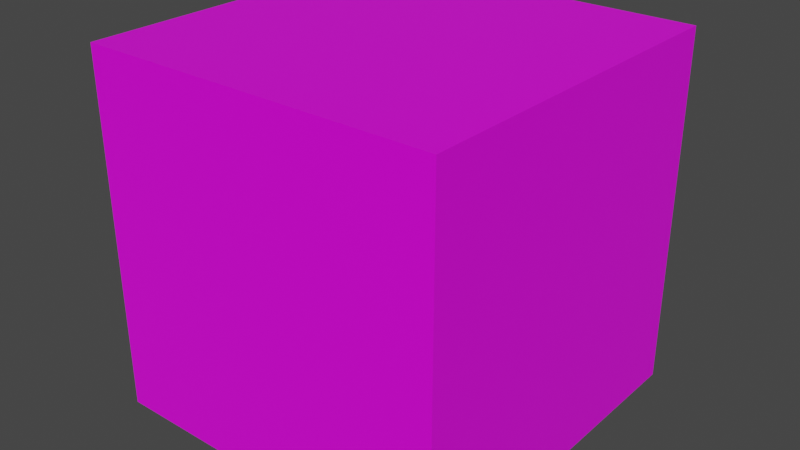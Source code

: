 # Source: blender-default-cube-pbr-unsafe-colors.blend  (saved by Blender 3.2.14; exported with 4.5.12 LTS)
import bpy
from mathutils import Matrix  # noqa: F401  (used for matrix-valued properties, if any)

bpy.ops.wm.read_factory_settings(use_empty=True)
scene = bpy.context.scene
scene.name = 'Scene'

# ---- collections
col_collection = bpy.data.collections.new('Collection'); scene.collection.children.link(col_collection)

# ---- images (referenced by path relative to the original .blend; pixels are not part of the script)
import os
ASSET_DIR = os.environ.get("B2B_ASSET_DIR", "")  # directory of the original .blend (textures are referenced by path, not embedded)
HERE = os.path.dirname(os.path.abspath(__file__))  # packed textures are extracted next to this script under _unpacked/

def load_image(name, relpath, width, height, colorspace="sRGB"):
    """Load a texture the original file referenced (path relative to the .blend, or extracted next to this script)."""
    p = next((c for c in (os.path.join(HERE, relpath), os.path.join(ASSET_DIR, relpath)) if relpath and os.path.exists(c)), "")
    if p:
        img = bpy.data.images.load(p, check_existing=True)
        img.name = name
    else:  # same state as the original file: an image datablock whose file is absent (Cycles renders it pink)
        img = bpy.data.images.new(name, width, height)
        img.source = "FILE"
        img.filepath = "//" + (relpath or name)
    img.colorspace_settings.name = colorspace
    return img
img_pbr_0_255_png = load_image('pbr-0-255.png', 'pbr-0-255.png', 1024, 1024, 'sRGB')

# ---- materials (node trees are filled in below, after node groups)
mat_material = bpy.data.materials.new('Material')
mat_material.alpha_threshold = 0.0
mat_material.use_transparent_shadow = False
mat_material.line_color = (0.0, 0.0, 0.0, 1.0)

# ---- material node trees
mat_material.use_nodes = True; mat_material.node_tree.nodes.clear()
_N = mat_material.node_tree.nodes; _L = mat_material.node_tree.links
n0 = _N.new('ShaderNodeOutputMaterial'); n0.name = 'Material Output'; n0.location = (300, 300)
n1 = _N.new('ShaderNodeBsdfPrincipled'); n1.name = 'Principled BSDF'; n1.location = (10, 300)
n1.distribution = 'GGX'
n1.subsurface_method = 'RANDOM_WALK_SKIN'
n1.inputs[2].default_value = 0.4
n1.inputs[3].default_value = 1.45
n1.inputs[27].default_value = (0.0, 0.0, 0.0, 1.0)
n1.inputs[28].default_value = 1.0
n2 = _N.new('ShaderNodeTexImage'); n2.name = 'Image Texture'; n2.location = (-394, 269)
n2.image = img_pbr_0_255_png
_L.new(n1.outputs[0], n0.inputs[0])
_L.new(n2.outputs[0], n1.inputs[0])
n0.is_active_output = True

# ---- world
world_world = bpy.data.worlds.new('World'); scene.world = world_world
world_world.use_nodes = True; world_world.node_tree.nodes.clear()
_N = world_world.node_tree.nodes; _L = world_world.node_tree.links
n0 = _N.new('ShaderNodeOutputWorld'); n0.name = 'World Output'; n0.location = (300, 300)
n1 = _N.new('ShaderNodeBackground'); n1.name = 'Background'; n1.location = (10, 300)
n1.inputs[0].default_value = (0.05088, 0.05088, 0.05088, 1.0)
_L.new(n1.outputs[0], n0.inputs[0])
n0.is_active_output = True
world_world.color = (0.05088, 0.05088, 0.05088)
world_world.use_sun_shadow = False
world_world.sun_shadow_jitter_overblur = 0.0

# ---- meshes
me_cube = bpy.data.meshes.new('Cube')
me_cube.from_pydata([(1.0, 1.0, 1.0), (1.0, 1.0, -1.0), (1.0, -1.0, 1.0), (1.0, -1.0, -1.0), (-1.0, 1.0, 1.0), (-1.0, 1.0, -1.0), (-1.0, -1.0, 1.0), (-1.0, -1.0, -1.0)], [], [(0, 4, 6, 2), (3, 2, 6, 7), (7, 6, 4, 5), (5, 1, 3, 7), (1, 0, 2, 3), (5, 4, 0, 1)])
_uv = me_cube.uv_layers.new(name='UVMap')
_uv.uv.foreach_set('vector', [0.625, 0.5, 0.875, 0.5, 0.875, 0.75, 0.625, 0.75, 0.375, 0.75, 0.625, 0.75, 0.625, 1.0, 0.375, 1.0, 0.375, 0.0, 0.625, 0.0, 0.625, 0.25, 0.375, 0.25, 0.125, 0.5, 0.375, 0.5, 0.375, 0.75, 0.125, 0.75, 0.375, 0.5, 0.625, 0.5, 0.625, 0.75, 0.375, 0.75, 0.375, 0.25, 0.625, 0.25, 0.625, 0.5, 0.375, 0.5])
me_cube.materials.append(mat_material)
me_cube.use_mirror_vertex_groups = False
me_cube.update()

# ---- objects
ob_cube = bpy.data.objects.new('Cube', me_cube)

# ---- transforms, parenting, visibility, modifiers, constraints
ob_cube.location = (0.0, 0.0, 0.0)
ob_cube.lock_rotations_4d = False
ob_cube.empty_display_type = 'ARROWS'
ob_cube.lineart.crease_threshold = 0.0

# ---- collection membership
col_collection.objects.link(ob_cube)

# ---- scene / render settings (as saved in the file)
scene.frame_start = 1; scene.frame_end = 250; scene.frame_set(1)
scene.render.engine = 'BLENDER_EEVEE_NEXT'
scene.cycles.sampling_pattern = 'TABULATED_SOBOL'
scene.cycles.use_light_tree = False
scene.view_settings.view_transform = 'Filmic'
bpy.context.view_layer.update()

# ---- added for rendering (the .blend has no active camera and no usable light): camera, sun
cam_auto = bpy.data.cameras.new('AutoCamera')
cam_auto.lens = 50.0
cam_auto.sensor_width = 36.0
cam_auto.clip_end = 1000.0
ob_auto_camera = bpy.data.objects.new('AutoCamera', cam_auto)
scene.collection.objects.link(ob_auto_camera)
ob_auto_camera.location = (3.20507, -3.84609, 2.56406)
ob_auto_camera.rotation_euler = (1.09748, -7.21219e-08, 0.694738)
scene.camera = ob_auto_camera
light_auto_sun = bpy.data.lights.new('AutoSun', 'SUN')
light_auto_sun.energy = 3.0
light_auto_sun.angle = 0.0523599
ob_auto_sun = bpy.data.objects.new('AutoSun', light_auto_sun)
scene.collection.objects.link(ob_auto_sun)
ob_auto_sun.rotation_euler = (0.872665, 0.174533, 0.523599)
bpy.context.view_layer.update()
